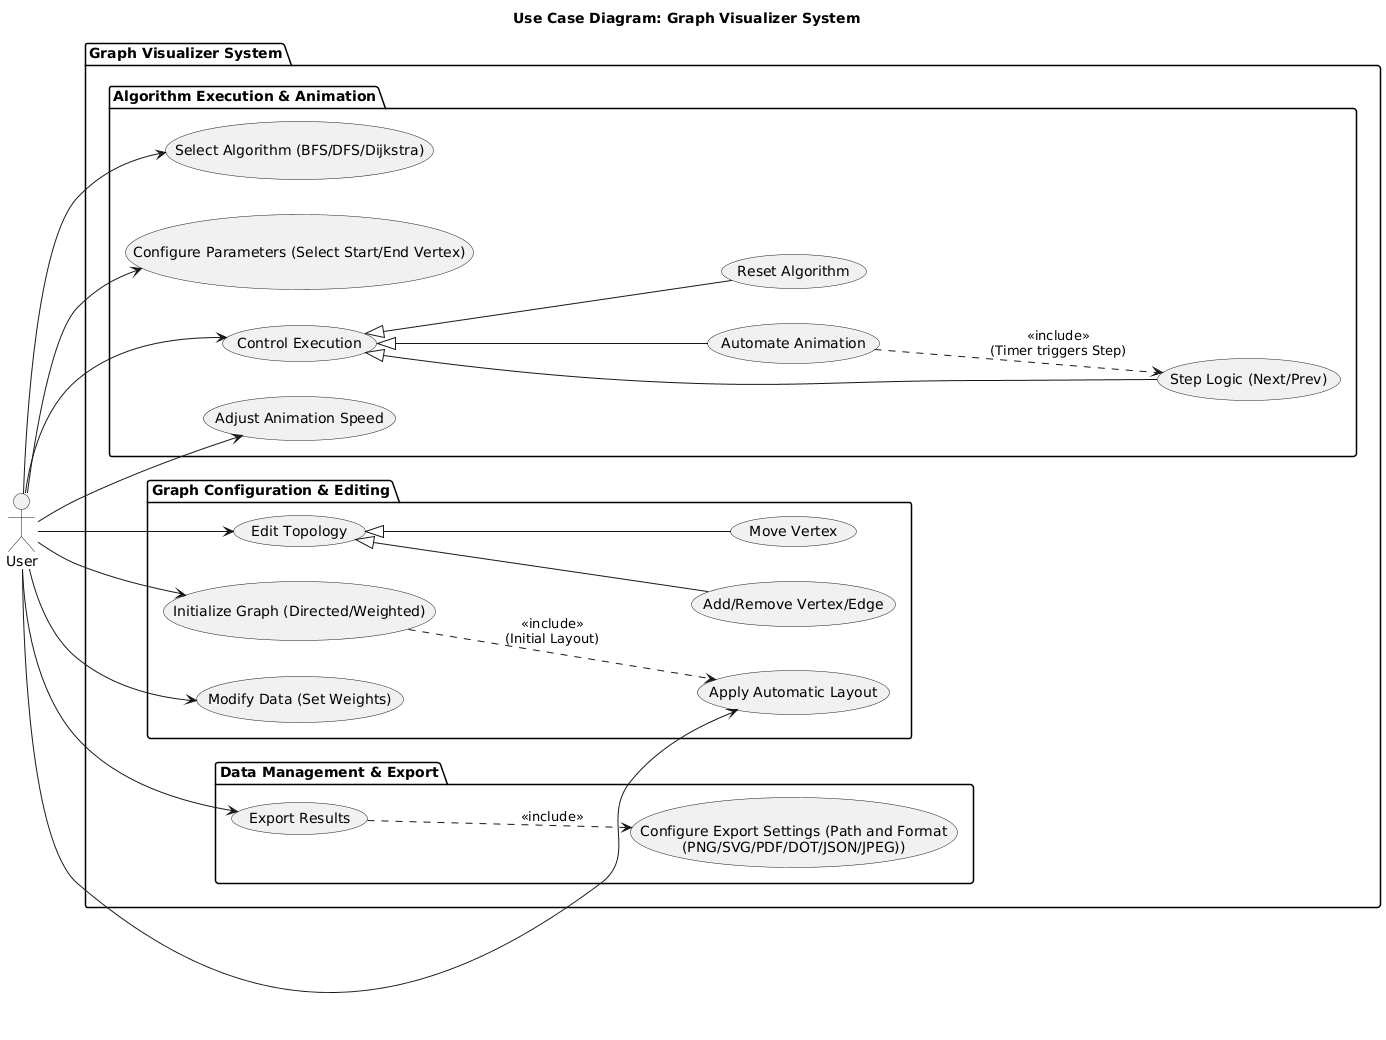

The diagram above was rendered by PlantUML. Its source (embedded in the PNG):
@startuml
title Use Case Diagram: Graph Visualizer System
left to right direction

actor User

package "Graph Visualizer System" {
    package "Graph Configuration & Editing" {
        usecase "Initialize Graph (Directed/Weighted)" as UC1
        usecase "Edit Topology" as UC2
        usecase "Add/Remove Vertex/Edge" as UC2a
        usecase "Move Vertex" as UC2c
        usecase "Modify Data (Set Weights)" as UC3
        usecase "Apply Automatic Layout" as UC4
    }

    package "Algorithm Execution & Animation" {
        usecase "Select Algorithm (BFS/DFS/Dijkstra)" as UC5
        usecase "Configure Parameters (Select Start/End Vertex)" as UC6
        usecase "Control Execution" as UC7
        usecase "Step Logic (Next/Prev)" as UC7a
        usecase "Automate Animation" as UC7b
        usecase "Reset Algorithm" as UC7c
        usecase "Adjust Animation Speed" as UC8
    }

    package "Data Management & Export" {
        usecase "Export Results" as UC9
        usecase "Configure Export Settings (Path and Format\n(PNG/SVG/PDF/DOT/JSON/JPEG))" as UC10
    }
}

User --> UC1
User --> UC2
User --> UC3
User --> UC4
User --> UC5
User --> UC6
User --> UC7
User --> UC8
User --> UC9

UC2 <|-- UC2a
UC2 <|-- UC2c
UC1 ..> UC4 : <<include>>\n(Initial Layout)
UC7 <|-- UC7a
UC7 <|-- UC7b
UC7 <|-- UC7c
UC7b ..> UC7a : <<include>>\n(Timer triggers Step)
UC9 ..> UC10 : <<include>>
@enduml